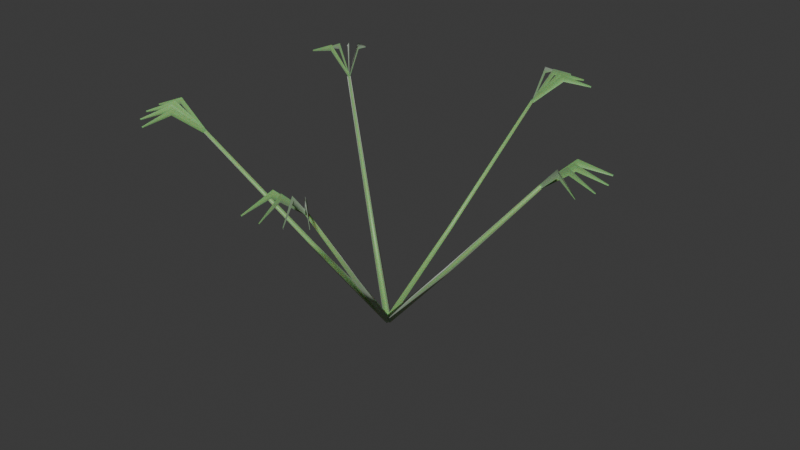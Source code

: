 # Source: grass_goosegrass.blend  (saved by Blender 5.2.44; exported with 4.5.12 LTS)
import bpy
from mathutils import Matrix  # noqa: F401  (used for matrix-valued properties, if any)

bpy.ops.wm.read_factory_settings(use_empty=True)
scene = bpy.context.scene
scene.name = 'Scene'

# ---- collections
col_collection = bpy.data.collections.new('Collection'); scene.collection.children.link(col_collection)

# ---- materials (node trees are filled in below, after node groups)
mat_m_goosegrass_green = bpy.data.materials.new('M_Goosegrass_Green')

# ---- material node trees
mat_m_goosegrass_green.use_nodes = True; mat_m_goosegrass_green.node_tree.nodes.clear()
_N = mat_m_goosegrass_green.node_tree.nodes; _L = mat_m_goosegrass_green.node_tree.links
n0 = _N.new('ShaderNodeBsdfPrincipled'); n0.name = 'Principled BSDF'; n0.location = (200, 0)
n0.inputs[0].default_value = (0.24, 0.5, 0.16, 1.0)
n0.inputs[2].default_value = 0.45
n0.inputs[8].default_value = 0.35
n0.inputs[10].default_value = 0.03
n0.inputs[24].default_value = 0.4
n1 = _N.new('ShaderNodeOutputMaterial'); n1.name = 'Material Output'; n1.location = (500, 0)
_L.new(n0.outputs[0], n1.inputs[0])
n1.is_active_output = True

# ---- world
world_world = bpy.data.worlds.new('World'); scene.world = world_world
world_world.use_nodes = True; world_world.node_tree.nodes.clear()
_N = world_world.node_tree.nodes; _L = world_world.node_tree.links
n0 = _N.new('ShaderNodeOutputWorld'); n0.name = 'World Output'; n0.location = (200, 100)
n1 = _N.new('ShaderNodeBackground'); n1.name = 'Background'; n1.location = (-200, 100)
n1.inputs[0].default_value = (0.05088, 0.05088, 0.05088, 1.0)
_L.new(n1.outputs[0], n0.inputs[0])
n0.is_active_output = True
world_world.color = (0.05088, 0.05088, 0.05088)
world_world.sun_shadow_jitter_overblur = 0.0

# ---- meshes
me_flora_goosegrass_mesh = bpy.data.meshes.new('Flora_Goosegrass_Mesh')
me_flora_goosegrass_mesh.from_pydata([(0.0, -0.008, 0.01), (0.005999, -4.899e-19, 0.004707), (7.346e-19, 0.008, 0.01), (-0.005999, 1.47e-18, 0.01529), (0.15, -0.006, 0.18), (0.1546, -3.674e-19, 0.1761), (0.15, 0.006, 0.18), (0.1454, 1.102e-18, 0.1839), (0.35, -0.004, 0.42), (0.3531, -2.449e-19, 0.4174), (0.35, 0.004, 0.42), (0.3469, 7.348e-19, 0.4226), (0.0, 0.0, 0.01), (0.35, 0.0, 0.42), (0.3473, 0.0004182, 0.4231), (0.35, 0.0, 0.42), (0.3517, -0.002149, 0.4169), (0.3988, -0.03176, 0.4773), (0.4019, -0.03007, 0.47), (0.402, -0.03358, 0.4627), (0.4537, -0.06125, 0.4514), (0.4538, -0.06015, 0.45), (0.4529, -0.06077, 0.4486), (0.3473, -0.0005389, 0.4231), (0.35, 0.0, 0.42), (0.3523, -0.001431, 0.4169), (0.4068, -0.01308, 0.4773), (0.4091, -0.01045, 0.47), (0.4104, -0.01372, 0.4627), (0.4685, -0.02196, 0.4514), (0.4682, -0.02089, 0.45), (0.4675, -0.0218, 0.4486), (0.3477, -0.001431, 0.4231), (0.35, 0.0, 0.42), (0.3527, -0.0005389, 0.4169), (0.4078, 0.007176, 0.4773), (0.4091, 0.01045, 0.47), (0.4114, 0.007809, 0.4627), (0.4688, 0.01999, 0.4514), (0.4682, 0.02089, 0.45), (0.4679, 0.01983, 0.4486), (0.3483, -0.002149, 0.4231), (0.35, 0.0, 0.42), (0.3527, 0.0004182, 0.4169), (0.4018, 0.02657, 0.4773), (0.4019, 0.03007, 0.47), (0.405, 0.02839, 0.4627), (0.4548, 0.05952, 0.4514), (0.4538, 0.06015, 0.45), (0.4539, 0.05904, 0.4486), (0.007608, -0.002472, 0.01), (0.001854, 0.005705, 0.004707), (-0.007608, 0.002472, 0.01), (-0.001854, -0.005705, 0.01529), (0.05206, 0.1408, 0.18), (0.04776, 0.147, 0.1761), (0.04065, 0.1445, 0.18), (0.04494, 0.1383, 0.1839), (0.112, 0.3316, 0.42), (0.1091, 0.3358, 0.4174), (0.1044, 0.3341, 0.42), (0.1072, 0.3299, 0.4226), (0.0, 0.0, 0.01), (0.1082, 0.3329, 0.42), (0.1069, 0.3304, 0.4231), (0.1082, 0.3329, 0.42), (0.1107, 0.3338, 0.4169), (0.1535, 0.3695, 0.4773), (0.1528, 0.373, 0.47), (0.1562, 0.3719, 0.4627), (0.1985, 0.4126, 0.4514), (0.1974, 0.413, 0.45), (0.1978, 0.412, 0.4486), (0.1078, 0.3301, 0.4231), (0.1082, 0.3329, 0.42), (0.1102, 0.3347, 0.4169), (0.1381, 0.3828, 0.4773), (0.1363, 0.3858, 0.47), (0.1399, 0.386, 0.4627), (0.1656, 0.4387, 0.4514), (0.1645, 0.4388, 0.45), (0.1652, 0.4379, 0.4486), (0.1088, 0.3302, 0.4231), (0.1082, 0.3329, 0.42), (0.1095, 0.3353, 0.4169), (0.1192, 0.3901, 0.4773), (0.1165, 0.3923, 0.47), (0.1197, 0.3937, 0.4627), (0.1259, 0.452, 0.4514), (0.1248, 0.4517, 0.45), (0.1257, 0.4511, 0.4486), (0.1097, 0.3306, 0.4231), (0.1082, 0.3329, 0.42), (0.1086, 0.3356, 0.4169), (0.09891, 0.3904, 0.4773), (0.0956, 0.3915, 0.47), (0.09815, 0.3939, 0.4627), (0.08392, 0.4509, 0.4514), (0.08304, 0.4502, 0.45), (0.08412, 0.45, 0.4486), (0.004702, 0.006472, 0.01), (-0.004853, 0.003526, 0.004707), (-0.004702, -0.006472, 0.01), (0.004853, -0.003526, 0.01529), (-0.1178, 0.09302, 0.18), (-0.125, 0.09085, 0.1761), (-0.1249, 0.08331, 0.18), (-0.1177, 0.08549, 0.1839), (-0.2808, 0.209, 0.42), (-0.2856, 0.2075, 0.4174), (-0.2855, 0.2025, 0.42), (-0.2807, 0.2039, 0.4226), (0.0, 0.0, 0.01), (-0.2832, 0.2057, 0.42), (-0.2812, 0.2038, 0.4231), (-0.2832, 0.2057, 0.42), (-0.2833, 0.2085, 0.4169), (-0.304, 0.2601, 0.4773), (-0.3075, 0.2606, 0.47), (-0.3055, 0.2635, 0.4627), (-0.3311, 0.3163, 0.4514), (-0.3318, 0.3154, 0.45), (-0.3307, 0.3154, 0.4486), (-0.2807, 0.2046, 0.4231), (-0.2832, 0.2057, 0.42), (-0.2842, 0.2083, 0.4169), (-0.3214, 0.2497, 0.4773), (-0.3248, 0.2489, 0.47), (-0.3239, 0.2523, 0.4627), (-0.3661, 0.2931, 0.4514), (-0.3665, 0.2921, 0.45), (-0.3654, 0.2924, 0.4486), (-0.2804, 0.2055, 0.4231), (-0.2832, 0.2057, 0.42), (-0.285, 0.2077, 0.4169), (-0.3341, 0.2339, 0.4773), (-0.3371, 0.232, 0.47), (-0.3374, 0.2355, 0.4627), (-0.391, 0.2594, 0.4514), (-0.391, 0.2583, 0.45), (-0.3902, 0.259, 0.4486), (-0.2805, 0.2065, 0.4231), (-0.2832, 0.2057, 0.42), (-0.2856, 0.207, 0.4169), (-0.3407, 0.2147, 0.4773), (-0.3428, 0.2119, 0.47), (-0.3443, 0.2151, 0.4627), (-0.4029, 0.2191, 0.4514), (-0.4025, 0.2181, 0.45), (-0.4019, 0.219, 0.4486), (-0.004702, 0.006472, 0.01), (-0.004853, -0.003526, 0.004707), (0.004702, -0.006472, 0.01), (0.004853, 0.003526, 0.01529), (-0.1249, -0.08331, 0.18), (-0.125, -0.09085, 0.1761), (-0.1178, -0.09302, 0.18), (-0.1177, -0.08549, 0.1839), (-0.2855, -0.2025, 0.42), (-0.2856, -0.2075, 0.4174), (-0.2808, -0.209, 0.42), (-0.2807, -0.2039, 0.4226), (0.0, 0.0, 0.01), (-0.2832, -0.2057, 0.42), (-0.2807, -0.2045, 0.4231), (-0.2832, -0.2057, 0.42), (-0.2858, -0.205, 0.4169), (-0.3413, -0.2087, 0.4773), (-0.3428, -0.2119, 0.47), (-0.345, -0.2091, 0.4627), (-0.4031, -0.2172, 0.4514), (-0.4025, -0.2181, 0.45), (-0.4021, -0.2171, 0.4486), (-0.2813, -0.2037, 0.4231), (-0.2832, -0.2057, 0.42), (-0.2859, -0.2059, 0.4169), (-0.3368, -0.2285, 0.4773), (-0.3371, -0.232, 0.47), (-0.34, -0.2301, 0.4627), (-0.3919, -0.2576, 0.4514), (-0.391, -0.2583, 0.45), (-0.391, -0.2572, 0.4486), (-0.2821, -0.2032, 0.4231), (-0.2832, -0.2057, 0.42), (-0.2857, -0.2069, 0.4169), (-0.3257, -0.2455, 0.4773), (-0.3248, -0.2489, 0.47), (-0.3282, -0.2481, 0.4627), (-0.3675, -0.2917, 0.4514), (-0.3665, -0.2921, 0.45), (-0.3669, -0.291, 0.4486), (-0.283, -0.203, 0.4231), (-0.2832, -0.2057, 0.42), (-0.2851, -0.2077, 0.4169), (-0.3095, -0.2577, 0.4773), (-0.3075, -0.2606, 0.47), (-0.311, -0.261, 0.4627), (-0.3329, -0.3154, 0.4514), (-0.3318, -0.3154, 0.45), (-0.3325, -0.3146, 0.4486), (-0.007608, -0.002472, 0.01), (0.001854, -0.005705, 0.004707), (0.007608, 0.002472, 0.01), (-0.001854, 0.005705, 0.01529), (0.04065, -0.1445, 0.18), (0.04776, -0.147, 0.1761), (0.05206, -0.1408, 0.18), (0.04494, -0.1383, 0.1839), (0.1044, -0.3341, 0.42), (0.1091, -0.3358, 0.4174), (0.112, -0.3316, 0.42), (0.1072, -0.3299, 0.4226), (0.0, 0.0, 0.01), (0.1082, -0.3329, 0.42), (0.1077, -0.3302, 0.4231), (0.1082, -0.3329, 0.42), (0.1066, -0.3352, 0.4169), (0.09305, -0.3891, 0.4773), (0.0956, -0.3915, 0.47), (0.09228, -0.3927, 0.4627), (0.08196, -0.4505, 0.4514), (0.08304, -0.4502, 0.45), (0.08216, -0.4495, 0.4486), (0.1068, -0.3305, 0.4231), (0.1082, -0.3329, 0.42), (0.1075, -0.3355, 0.4169), (0.1133, -0.3909, 0.4773), (0.1165, -0.3923, 0.47), (0.1138, -0.3945, 0.4627), (0.1239, -0.4523, 0.4514), (0.1248, -0.4517, 0.45), (0.1237, -0.4514, 0.4486), (0.1061, -0.3311, 0.4231), (0.1082, -0.3329, 0.42), (0.1085, -0.3356, 0.4169), (0.1328, -0.3856, 0.4773), (0.1363, -0.3858, 0.47), (0.1346, -0.3888, 0.4627), (0.1639, -0.4397, 0.4514), (0.1645, -0.4388, 0.45), (0.1634, -0.4388, 0.4486), (0.1056, -0.3319, 0.4231), (0.1082, -0.3329, 0.42), (0.1094, -0.3353, 0.4169), (0.1494, -0.374, 0.4773), (0.1528, -0.373, 0.47), (0.1522, -0.3764, 0.4627), (0.1971, -0.4141, 0.4514), (0.1974, -0.413, 0.45), (0.1964, -0.4135, 0.4486)], [], [(0, 1, 5, 4), (1, 2, 6, 5), (2, 3, 7, 6), (3, 0, 4, 7), (4, 5, 9, 8), (5, 6, 10, 9), (6, 7, 11, 10), (7, 4, 8, 11), (12, 1, 0), (12, 2, 1), (12, 3, 2), (12, 0, 3), (13, 8, 9), (13, 9, 10), (13, 10, 11), (13, 11, 8), (14, 15, 18, 17), (15, 16, 19, 18), (17, 18, 21, 20), (18, 19, 22, 21), (23, 24, 27, 26), (24, 25, 28, 27), (26, 27, 30, 29), (27, 28, 31, 30), (32, 33, 36, 35), (33, 34, 37, 36), (35, 36, 39, 38), (36, 37, 40, 39), (41, 42, 45, 44), (42, 43, 46, 45), (44, 45, 48, 47), (45, 46, 49, 48), (50, 51, 55, 54), (51, 52, 56, 55), (52, 53, 57, 56), (53, 50, 54, 57), (54, 55, 59, 58), (55, 56, 60, 59), (56, 57, 61, 60), (57, 54, 58, 61), (62, 51, 50), (62, 52, 51), (62, 53, 52), (62, 50, 53), (63, 58, 59), (63, 59, 60), (63, 60, 61), (63, 61, 58), (64, 65, 68, 67), (65, 66, 69, 68), (67, 68, 71, 70), (68, 69, 72, 71), (73, 74, 77, 76), (74, 75, 78, 77), (76, 77, 80, 79), (77, 78, 81, 80), (82, 83, 86, 85), (83, 84, 87, 86), (85, 86, 89, 88), (86, 87, 90, 89), (91, 92, 95, 94), (92, 93, 96, 95), (94, 95, 98, 97), (95, 96, 99, 98), (100, 101, 105, 104), (101, 102, 106, 105), (102, 103, 107, 106), (103, 100, 104, 107), (104, 105, 109, 108), (105, 106, 110, 109), (106, 107, 111, 110), (107, 104, 108, 111), (112, 101, 100), (112, 102, 101), (112, 103, 102), (112, 100, 103), (113, 108, 109), (113, 109, 110), (113, 110, 111), (113, 111, 108), (114, 115, 118, 117), (115, 116, 119, 118), (117, 118, 121, 120), (118, 119, 122, 121), (123, 124, 127, 126), (124, 125, 128, 127), (126, 127, 130, 129), (127, 128, 131, 130), (132, 133, 136, 135), (133, 134, 137, 136), (135, 136, 139, 138), (136, 137, 140, 139), (141, 142, 145, 144), (142, 143, 146, 145), (144, 145, 148, 147), (145, 146, 149, 148), (150, 151, 155, 154), (151, 152, 156, 155), (152, 153, 157, 156), (153, 150, 154, 157), (154, 155, 159, 158), (155, 156, 160, 159), (156, 157, 161, 160), (157, 154, 158, 161), (162, 151, 150), (162, 152, 151), (162, 153, 152), (162, 150, 153), (163, 158, 159), (163, 159, 160), (163, 160, 161), (163, 161, 158), (164, 165, 168, 167), (165, 166, 169, 168), (167, 168, 171, 170), (168, 169, 172, 171), (173, 174, 177, 176), (174, 175, 178, 177), (176, 177, 180, 179), (177, 178, 181, 180), (182, 183, 186, 185), (183, 184, 187, 186), (185, 186, 189, 188), (186, 187, 190, 189), (191, 192, 195, 194), (192, 193, 196, 195), (194, 195, 198, 197), (195, 196, 199, 198), (200, 201, 205, 204), (201, 202, 206, 205), (202, 203, 207, 206), (203, 200, 204, 207), (204, 205, 209, 208), (205, 206, 210, 209), (206, 207, 211, 210), (207, 204, 208, 211), (212, 201, 200), (212, 202, 201), (212, 203, 202), (212, 200, 203), (213, 208, 209), (213, 209, 210), (213, 210, 211), (213, 211, 208), (214, 215, 218, 217), (215, 216, 219, 218), (217, 218, 221, 220), (218, 219, 222, 221), (223, 224, 227, 226), (224, 225, 228, 227), (226, 227, 230, 229), (227, 228, 231, 230), (232, 233, 236, 235), (233, 234, 237, 236), (235, 236, 239, 238), (236, 237, 240, 239), (241, 242, 245, 244), (242, 243, 246, 245), (244, 245, 248, 247), (245, 246, 249, 248)])
me_flora_goosegrass_mesh.polygons.foreach_set('use_smooth', [True] * 160)
me_flora_goosegrass_mesh.materials.append(mat_m_goosegrass_green)
me_flora_goosegrass_mesh.update()

# ---- objects
ob_flora_goosegrass = bpy.data.objects.new('Flora_Goosegrass', me_flora_goosegrass_mesh)

# ---- transforms, parenting, visibility, modifiers, constraints
ob_flora_goosegrass.location = (0.0, 0.0, 0.0)

# ---- collection membership
scene.collection.objects.link(ob_flora_goosegrass)

# ---- scene / render settings (as saved in the file)
scene.frame_start = 1; scene.frame_end = 250; scene.frame_set(1)
scene.render.engine = 'BLENDER_EEVEE_NEXT'
scene.render.bake_bias = 0.0
scene.render.bake_samples = 0
scene.render.compositor_device = 'GPU'
scene.eevee.use_volume_custom_range = False
scene.eevee.fast_gi_thickness_near = 0.1
scene.eevee.fast_gi_thickness_far = 0.0
scene.eevee.ray_tracing_options.screen_trace_thickness = 0.1
bpy.context.view_layer.update()

# ---- added for rendering (the .blend has no active camera and no usable light): camera, sun
cam_auto = bpy.data.cameras.new('AutoCamera')
cam_auto.lens = 50.0
cam_auto.sensor_width = 36.0
cam_auto.clip_end = 1000.0
ob_auto_camera = bpy.data.objects.new('AutoCamera', cam_auto)
scene.collection.objects.link(ob_auto_camera)
ob_auto_camera.location = (1.27466, -1.4903, 1.23443)
ob_auto_camera.rotation_euler = (1.09748, -7.21219e-08, 0.694738)
scene.camera = ob_auto_camera
light_auto_sun = bpy.data.lights.new('AutoSun', 'SUN')
light_auto_sun.energy = 3.0
light_auto_sun.angle = 0.0523599
ob_auto_sun = bpy.data.objects.new('AutoSun', light_auto_sun)
scene.collection.objects.link(ob_auto_sun)
ob_auto_sun.rotation_euler = (0.872665, 0.174533, 0.523599)
bpy.context.view_layer.update()
